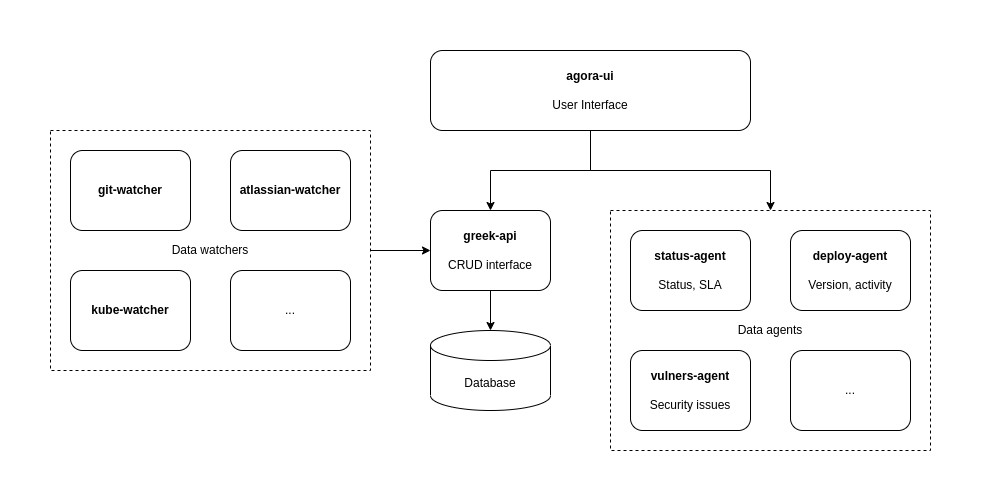

The diagram above was exported from draw.io. Its source (the exported page's mxGraphModel, read from the mxfile embedded in the PNG):
<mxGraphModel dx="1422" dy="771" grid="1" gridSize="10" guides="1" tooltips="1" connect="1" arrows="1" fold="1" page="1" pageScale="1" pageWidth="850" pageHeight="1100" math="0" shadow="0">
  <root>
    <mxCell id="0" />
    <mxCell id="1" parent="0" />
    <mxCell id="2" style="edgeStyle=orthogonalEdgeStyle;rounded=0;orthogonalLoop=1;jettySize=auto;html=1;exitX=1;exitY=0.5;exitDx=0;exitDy=0;entryX=0;entryY=0.5;entryDx=0;entryDy=0;" edge="1" source="3" target="7" parent="1">
      <mxGeometry relative="1" as="geometry" />
    </mxCell>
    <mxCell id="3" value="Data watchers" style="rounded=0;whiteSpace=wrap;html=1;dashed=1;" vertex="1" parent="1">
      <mxGeometry x="20" y="120" width="320" height="240" as="geometry" />
    </mxCell>
    <mxCell id="4" value="Data agents" style="rounded=0;whiteSpace=wrap;html=1;dashed=1;" vertex="1" parent="1">
      <mxGeometry x="580" y="200" width="320" height="240" as="geometry" />
    </mxCell>
    <mxCell id="5" value="Database" style="shape=cylinder3;whiteSpace=wrap;html=1;boundedLbl=1;backgroundOutline=1;size=15;" vertex="1" parent="1">
      <mxGeometry x="400" y="320" width="120" height="80" as="geometry" />
    </mxCell>
    <mxCell id="6" style="edgeStyle=orthogonalEdgeStyle;rounded=0;orthogonalLoop=1;jettySize=auto;html=1;exitX=0.5;exitY=1;exitDx=0;exitDy=0;entryX=0.5;entryY=0;entryDx=0;entryDy=0;entryPerimeter=0;" edge="1" source="7" target="5" parent="1">
      <mxGeometry relative="1" as="geometry" />
    </mxCell>
    <mxCell id="7" value="&lt;b&gt;greek-api&lt;/b&gt;&lt;br&gt;&lt;br&gt;CRUD interface" style="rounded=1;whiteSpace=wrap;html=1;strokeWidth=1;" vertex="1" parent="1">
      <mxGeometry x="400" y="200" width="120" height="80" as="geometry" />
    </mxCell>
    <mxCell id="8" style="edgeStyle=orthogonalEdgeStyle;rounded=0;orthogonalLoop=1;jettySize=auto;html=1;exitX=0.5;exitY=1;exitDx=0;exitDy=0;entryX=0.5;entryY=0;entryDx=0;entryDy=0;" edge="1" source="10" target="7" parent="1">
      <mxGeometry relative="1" as="geometry" />
    </mxCell>
    <mxCell id="9" style="edgeStyle=orthogonalEdgeStyle;rounded=0;orthogonalLoop=1;jettySize=auto;html=1;exitX=0.5;exitY=1;exitDx=0;exitDy=0;entryX=0.5;entryY=0;entryDx=0;entryDy=0;" edge="1" source="10" target="4" parent="1">
      <mxGeometry relative="1" as="geometry" />
    </mxCell>
    <mxCell id="10" value="&lt;b&gt;agora-ui&lt;/b&gt;&lt;br&gt;&lt;br&gt;User Interface" style="rounded=1;whiteSpace=wrap;html=1;" vertex="1" parent="1">
      <mxGeometry x="400" y="40" width="320" height="80" as="geometry" />
    </mxCell>
    <mxCell id="11" value="&lt;b&gt;git-watcher&lt;/b&gt;" style="rounded=1;whiteSpace=wrap;html=1;" vertex="1" parent="1">
      <mxGeometry x="40" y="140" width="120" height="80" as="geometry" />
    </mxCell>
    <mxCell id="12" value="&lt;b&gt;status-agent&lt;/b&gt;&lt;br&gt;&lt;br&gt;Status, SLA" style="rounded=1;whiteSpace=wrap;html=1;" vertex="1" parent="1">
      <mxGeometry x="600" y="220" width="120" height="80" as="geometry" />
    </mxCell>
    <mxCell id="13" value="&lt;b&gt;deploy-agent&lt;/b&gt;&lt;br&gt;&lt;br&gt;Version, activity" style="rounded=1;whiteSpace=wrap;html=1;" vertex="1" parent="1">
      <mxGeometry x="760" y="220" width="120" height="80" as="geometry" />
    </mxCell>
    <mxCell id="14" value="&lt;b&gt;vulners-agent&lt;/b&gt;&lt;br&gt;&lt;br&gt;Security issues" style="rounded=1;whiteSpace=wrap;html=1;" vertex="1" parent="1">
      <mxGeometry x="600" y="340" width="120" height="80" as="geometry" />
    </mxCell>
    <mxCell id="15" value="..." style="rounded=1;whiteSpace=wrap;html=1;" vertex="1" parent="1">
      <mxGeometry x="760" y="340" width="120" height="80" as="geometry" />
    </mxCell>
    <mxCell id="16" value="&lt;b&gt;atlassian-watcher&lt;/b&gt;" style="rounded=1;whiteSpace=wrap;html=1;" vertex="1" parent="1">
      <mxGeometry x="200" y="140" width="120" height="80" as="geometry" />
    </mxCell>
    <mxCell id="17" value="&lt;b&gt;kube-watcher&lt;/b&gt;" style="rounded=1;whiteSpace=wrap;html=1;" vertex="1" parent="1">
      <mxGeometry x="40" y="260" width="120" height="80" as="geometry" />
    </mxCell>
    <mxCell id="18" value="..." style="rounded=1;whiteSpace=wrap;html=1;" vertex="1" parent="1">
      <mxGeometry x="200" y="260" width="120" height="80" as="geometry" />
    </mxCell>
  </root>
</mxGraphModel>